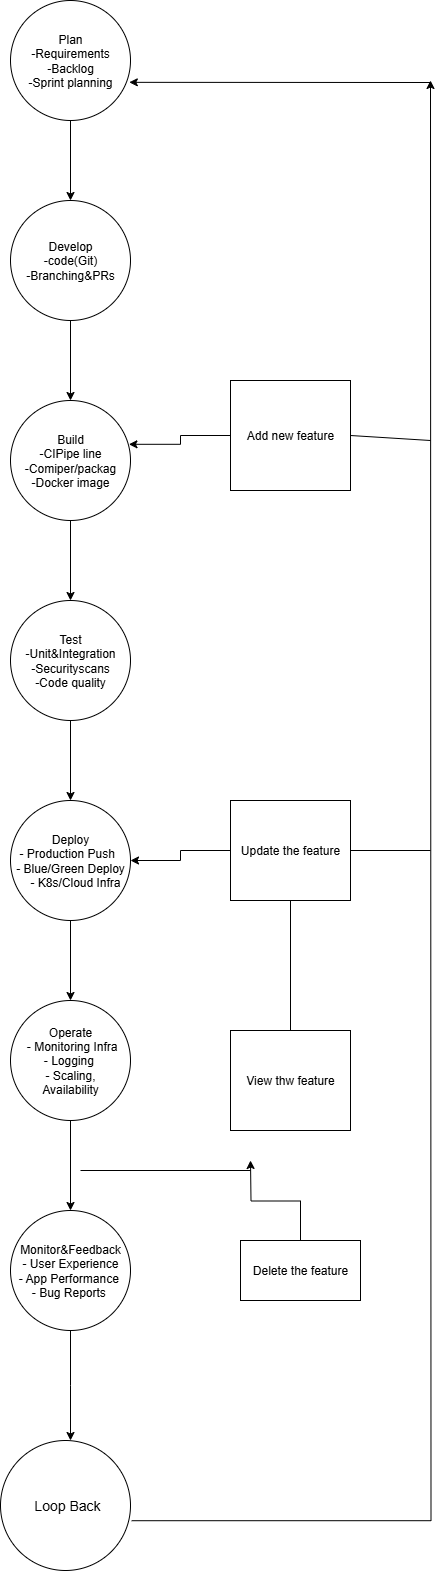

The diagram above was exported from draw.io. Its source (the exported page's mxGraphModel, read from the mxfile embedded in the PNG):
<mxGraphModel dx="2977" dy="1606" grid="1" gridSize="10" guides="1" tooltips="1" connect="1" arrows="1" fold="1" page="1" pageScale="1" pageWidth="827" pageHeight="1169" math="0" shadow="0">
  <root>
    <mxCell id="0" />
    <mxCell id="1" parent="0" />
    <mxCell id="qju8X2m_jjGGRXpvykDY-12" style="edgeStyle=orthogonalEdgeStyle;rounded=0;orthogonalLoop=1;jettySize=auto;html=1;entryX=0.5;entryY=0;entryDx=0;entryDy=0;" edge="1" parent="1" source="qju8X2m_jjGGRXpvykDY-5" target="qju8X2m_jjGGRXpvykDY-6">
      <mxGeometry relative="1" as="geometry" />
    </mxCell>
    <mxCell id="qju8X2m_jjGGRXpvykDY-5" value="Plan&lt;div&gt;-Requirements&lt;/div&gt;&lt;div&gt;-Backlog&lt;/div&gt;&lt;div&gt;-Sprint planning&lt;/div&gt;" style="ellipse;whiteSpace=wrap;html=1;aspect=fixed;fillColor=light-dark(#FFFFFF,#FF3399);" vertex="1" parent="1">
      <mxGeometry x="340" width="120" height="120" as="geometry" />
    </mxCell>
    <mxCell id="qju8X2m_jjGGRXpvykDY-13" style="edgeStyle=orthogonalEdgeStyle;rounded=0;orthogonalLoop=1;jettySize=auto;html=1;entryX=0.5;entryY=0;entryDx=0;entryDy=0;" edge="1" parent="1" source="qju8X2m_jjGGRXpvykDY-6" target="qju8X2m_jjGGRXpvykDY-7">
      <mxGeometry relative="1" as="geometry" />
    </mxCell>
    <mxCell id="qju8X2m_jjGGRXpvykDY-6" value="Develop&lt;div&gt;-code(Git)&lt;/div&gt;&lt;div&gt;-Branching&amp;amp;PRs&lt;/div&gt;" style="ellipse;whiteSpace=wrap;html=1;aspect=fixed;fillColor=light-dark(#FFFFFF,#FF3399);" vertex="1" parent="1">
      <mxGeometry x="340" y="200" width="120" height="120" as="geometry" />
    </mxCell>
    <mxCell id="qju8X2m_jjGGRXpvykDY-14" style="edgeStyle=orthogonalEdgeStyle;rounded=0;orthogonalLoop=1;jettySize=auto;html=1;entryX=0.5;entryY=0;entryDx=0;entryDy=0;" edge="1" parent="1" source="qju8X2m_jjGGRXpvykDY-7" target="qju8X2m_jjGGRXpvykDY-8">
      <mxGeometry relative="1" as="geometry" />
    </mxCell>
    <mxCell id="qju8X2m_jjGGRXpvykDY-7" value="Build&lt;div&gt;-CIPipe line&lt;/div&gt;&lt;div&gt;-Comiper/packag&lt;/div&gt;&lt;div&gt;-Docker image&lt;/div&gt;" style="ellipse;whiteSpace=wrap;html=1;aspect=fixed;fillColor=light-dark(#FFFFFF,#FF3399);" vertex="1" parent="1">
      <mxGeometry x="340" y="400" width="120" height="120" as="geometry" />
    </mxCell>
    <mxCell id="qju8X2m_jjGGRXpvykDY-15" style="edgeStyle=orthogonalEdgeStyle;rounded=0;orthogonalLoop=1;jettySize=auto;html=1;entryX=0.5;entryY=0;entryDx=0;entryDy=0;" edge="1" parent="1" source="qju8X2m_jjGGRXpvykDY-8" target="qju8X2m_jjGGRXpvykDY-9">
      <mxGeometry relative="1" as="geometry" />
    </mxCell>
    <mxCell id="qju8X2m_jjGGRXpvykDY-8" value="Test&lt;div&gt;-Unit&amp;amp;Integration&lt;/div&gt;&lt;div&gt;-Securityscans&lt;/div&gt;&lt;div&gt;-Code quality&lt;/div&gt;" style="ellipse;whiteSpace=wrap;html=1;aspect=fixed;fillColor=light-dark(#FFFFFF,#FF3399);" vertex="1" parent="1">
      <mxGeometry x="340" y="600" width="120" height="120" as="geometry" />
    </mxCell>
    <mxCell id="qju8X2m_jjGGRXpvykDY-16" style="edgeStyle=orthogonalEdgeStyle;rounded=0;orthogonalLoop=1;jettySize=auto;html=1;entryX=0.5;entryY=0;entryDx=0;entryDy=0;" edge="1" parent="1" source="qju8X2m_jjGGRXpvykDY-9" target="qju8X2m_jjGGRXpvykDY-10">
      <mxGeometry relative="1" as="geometry" />
    </mxCell>
    <mxCell id="qju8X2m_jjGGRXpvykDY-9" value="&amp;nbsp; &amp;nbsp;Deploy&amp;nbsp; &amp;nbsp;&lt;br&gt;&amp;nbsp; - Production Push&amp;nbsp; &amp;nbsp;&amp;nbsp;&lt;div&gt;&amp;nbsp;- Blue/Green Deploy&amp;nbsp;&lt;/div&gt;&lt;div&gt;&amp;nbsp; &amp;nbsp;- K8s/Cloud Infra&lt;/div&gt;" style="ellipse;whiteSpace=wrap;html=1;aspect=fixed;fillColor=light-dark(#FFFFFF,#FF3399);" vertex="1" parent="1">
      <mxGeometry x="340" y="800" width="120" height="120" as="geometry" />
    </mxCell>
    <mxCell id="qju8X2m_jjGGRXpvykDY-17" style="edgeStyle=orthogonalEdgeStyle;rounded=0;orthogonalLoop=1;jettySize=auto;html=1;entryX=0.5;entryY=0;entryDx=0;entryDy=0;" edge="1" parent="1" source="qju8X2m_jjGGRXpvykDY-10" target="qju8X2m_jjGGRXpvykDY-11">
      <mxGeometry relative="1" as="geometry" />
    </mxCell>
    <mxCell id="qju8X2m_jjGGRXpvykDY-10" value="Operate&lt;div&gt;&amp;nbsp;- Monitoring Infra&lt;/div&gt;&lt;div&gt;- Logging&amp;nbsp;&lt;/div&gt;&lt;div&gt;&lt;span style=&quot;background-color: transparent; color: light-dark(rgb(0, 0, 0), rgb(255, 255, 255));&quot;&gt;- Scaling,&lt;/span&gt;&lt;/div&gt;&lt;div&gt;&lt;span style=&quot;background-color: transparent; color: light-dark(rgb(0, 0, 0), rgb(255, 255, 255));&quot;&gt;Availability&lt;/span&gt;&lt;/div&gt;" style="ellipse;whiteSpace=wrap;html=1;aspect=fixed;fillColor=light-dark(#FFFFFF,#FF3399);" vertex="1" parent="1">
      <mxGeometry x="340" y="1000" width="120" height="120" as="geometry" />
    </mxCell>
    <mxCell id="qju8X2m_jjGGRXpvykDY-18" style="edgeStyle=orthogonalEdgeStyle;rounded=0;orthogonalLoop=1;jettySize=auto;html=1;" edge="1" parent="1" source="qju8X2m_jjGGRXpvykDY-11">
      <mxGeometry relative="1" as="geometry">
        <mxPoint x="400" y="1440" as="targetPoint" />
      </mxGeometry>
    </mxCell>
    <mxCell id="qju8X2m_jjGGRXpvykDY-11" value="Monitor&amp;amp;Feedback&lt;div&gt;- User Experience&lt;/div&gt;&lt;div&gt;- App Performance&amp;nbsp;&lt;/div&gt;&lt;div&gt;- Bug Reports&amp;nbsp;&lt;/div&gt;" style="ellipse;whiteSpace=wrap;html=1;aspect=fixed;fillColor=light-dark(#FFFFFF,#FF3399);" vertex="1" parent="1">
      <mxGeometry x="340" y="1210" width="120" height="120" as="geometry" />
    </mxCell>
    <mxCell id="qju8X2m_jjGGRXpvykDY-20" style="edgeStyle=orthogonalEdgeStyle;rounded=0;orthogonalLoop=1;jettySize=auto;html=1;exitX=1.009;exitY=0.617;exitDx=0;exitDy=0;exitPerimeter=0;" edge="1" parent="1" source="qju8X2m_jjGGRXpvykDY-19">
      <mxGeometry relative="1" as="geometry">
        <mxPoint x="760" y="80" as="targetPoint" />
        <mxPoint x="540" y="1505" as="sourcePoint" />
      </mxGeometry>
    </mxCell>
    <mxCell id="qju8X2m_jjGGRXpvykDY-19" value="&lt;span style=&quot;font-size: 14px;&quot;&gt;&amp;nbsp;Loop Back&lt;/span&gt;" style="ellipse;whiteSpace=wrap;html=1;aspect=fixed;fillColor=light-dark(#FFFFFF,#FF66FF);" vertex="1" parent="1">
      <mxGeometry x="330" y="1440" width="130" height="130" as="geometry" />
    </mxCell>
    <mxCell id="qju8X2m_jjGGRXpvykDY-21" value="" style="endArrow=classic;html=1;rounded=0;entryX=0.99;entryY=0.682;entryDx=0;entryDy=0;entryPerimeter=0;" edge="1" parent="1" target="qju8X2m_jjGGRXpvykDY-5">
      <mxGeometry width="50" height="50" relative="1" as="geometry">
        <mxPoint x="760" y="82" as="sourcePoint" />
        <mxPoint x="190" y="240" as="targetPoint" />
      </mxGeometry>
    </mxCell>
    <mxCell id="qju8X2m_jjGGRXpvykDY-23" style="edgeStyle=orthogonalEdgeStyle;rounded=0;orthogonalLoop=1;jettySize=auto;html=1;entryX=0.987;entryY=0.365;entryDx=0;entryDy=0;entryPerimeter=0;" edge="1" parent="1" source="qju8X2m_jjGGRXpvykDY-22" target="qju8X2m_jjGGRXpvykDY-7">
      <mxGeometry relative="1" as="geometry">
        <mxPoint x="470" y="440" as="targetPoint" />
      </mxGeometry>
    </mxCell>
    <mxCell id="qju8X2m_jjGGRXpvykDY-22" value="Add new feature" style="rounded=0;whiteSpace=wrap;html=1;" vertex="1" parent="1">
      <mxGeometry x="560" y="380" width="120" height="110" as="geometry" />
    </mxCell>
    <mxCell id="qju8X2m_jjGGRXpvykDY-26" style="edgeStyle=orthogonalEdgeStyle;rounded=0;orthogonalLoop=1;jettySize=auto;html=1;entryX=1;entryY=0.5;entryDx=0;entryDy=0;" edge="1" parent="1" source="qju8X2m_jjGGRXpvykDY-25" target="qju8X2m_jjGGRXpvykDY-9">
      <mxGeometry relative="1" as="geometry" />
    </mxCell>
    <mxCell id="qju8X2m_jjGGRXpvykDY-25" value="Update the feature" style="rounded=0;whiteSpace=wrap;html=1;" vertex="1" parent="1">
      <mxGeometry x="560" y="800" width="120" height="100" as="geometry" />
    </mxCell>
    <mxCell id="qju8X2m_jjGGRXpvykDY-27" value="" style="endArrow=none;html=1;rounded=0;exitX=1;exitY=0.5;exitDx=0;exitDy=0;" edge="1" parent="1" source="qju8X2m_jjGGRXpvykDY-25">
      <mxGeometry width="50" height="50" relative="1" as="geometry">
        <mxPoint x="720" y="760" as="sourcePoint" />
        <mxPoint x="760" y="850" as="targetPoint" />
      </mxGeometry>
    </mxCell>
    <mxCell id="qju8X2m_jjGGRXpvykDY-28" value="" style="endArrow=none;html=1;rounded=0;exitX=1;exitY=0.5;exitDx=0;exitDy=0;" edge="1" parent="1" source="qju8X2m_jjGGRXpvykDY-22">
      <mxGeometry width="50" height="50" relative="1" as="geometry">
        <mxPoint x="720" y="760" as="sourcePoint" />
        <mxPoint x="760" y="440" as="targetPoint" />
      </mxGeometry>
    </mxCell>
    <mxCell id="qju8X2m_jjGGRXpvykDY-29" value="" style="endArrow=none;html=1;rounded=0;exitX=0.5;exitY=1;exitDx=0;exitDy=0;" edge="1" parent="1" source="qju8X2m_jjGGRXpvykDY-25">
      <mxGeometry width="50" height="50" relative="1" as="geometry">
        <mxPoint x="800" y="880" as="sourcePoint" />
        <mxPoint x="620" y="1040" as="targetPoint" />
      </mxGeometry>
    </mxCell>
    <mxCell id="qju8X2m_jjGGRXpvykDY-30" value="View thw feature" style="rounded=0;whiteSpace=wrap;html=1;" vertex="1" parent="1">
      <mxGeometry x="560" y="1030" width="120" height="100" as="geometry" />
    </mxCell>
    <mxCell id="qju8X2m_jjGGRXpvykDY-32" style="edgeStyle=orthogonalEdgeStyle;rounded=0;orthogonalLoop=1;jettySize=auto;html=1;" edge="1" parent="1" source="qju8X2m_jjGGRXpvykDY-31">
      <mxGeometry relative="1" as="geometry">
        <mxPoint x="580" y="1160" as="targetPoint" />
      </mxGeometry>
    </mxCell>
    <mxCell id="qju8X2m_jjGGRXpvykDY-31" value="Delete the feature" style="rounded=0;whiteSpace=wrap;html=1;" vertex="1" parent="1">
      <mxGeometry x="570" y="1240" width="120" height="60" as="geometry" />
    </mxCell>
    <mxCell id="qju8X2m_jjGGRXpvykDY-33" value="" style="endArrow=none;html=1;rounded=0;" edge="1" parent="1">
      <mxGeometry width="50" height="50" relative="1" as="geometry">
        <mxPoint x="410" y="1170" as="sourcePoint" />
        <mxPoint x="580" y="1170" as="targetPoint" />
      </mxGeometry>
    </mxCell>
  </root>
</mxGraphModel>